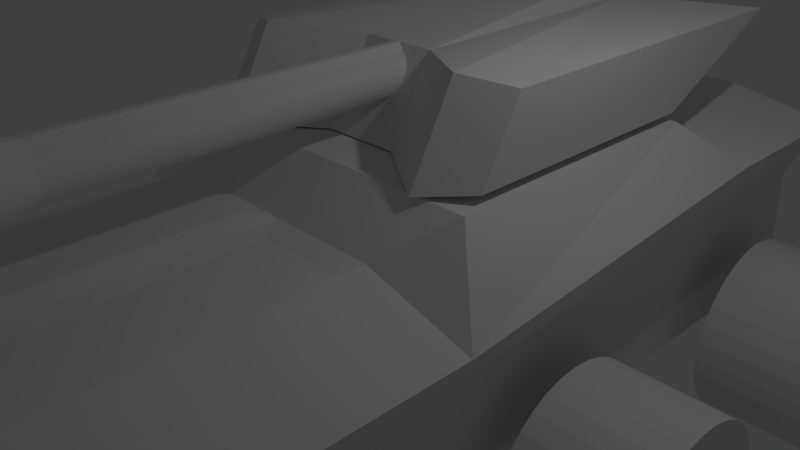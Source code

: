# Source: MacoTest3_turretAndCannon.blend  (saved by Blender 2.69.0; exported with 4.5.12 LTS)
import bpy
from mathutils import Matrix  # noqa: F401  (used for matrix-valued properties, if any)

bpy.ops.wm.read_factory_settings(use_empty=True)
scene = bpy.context.scene
scene.name = 'Scene'

# ---- collections
col_collection_1 = bpy.data.collections.new('Collection 1'); scene.collection.children.link(col_collection_1)
col_collection_2 = bpy.data.collections.new('Collection 2'); scene.collection.children.link(col_collection_2)
col_collection_3 = bpy.data.collections.new('Collection 3'); scene.collection.children.link(col_collection_3)
col_collection_4 = bpy.data.collections.new('Collection 4'); scene.collection.children.link(col_collection_4)

# ---- materials (node trees are filled in below, after node groups)
mat_material = bpy.data.materials.new('Material')
mat_material.alpha_threshold = 0.0
mat_material.use_transparent_shadow = False
mat_material.roughness = 0.5
mat_material.line_color = (0.0, 0.0, 0.0, 1.0)

# ---- material node trees

# ---- world
world_world = bpy.data.worlds.new('World'); scene.world = world_world
world_world.color = (0.05088, 0.05088, 0.05088)
world_world.use_sun_shadow = False
world_world.sun_shadow_jitter_overblur = 0.0
world_world.cycles.sampling_method = 'MANUAL'
world_world.cycles.sample_map_resolution = 256

# ---- cameras
cam_camera = bpy.data.cameras.new('Camera')
cam_camera.clip_end = 100.0
cam_camera.lens = 35.0
cam_camera.sensor_width = 32.0
cam_camera.sensor_height = 18.0
cam_camera.ortho_scale = 7.314
cam_camera.dof.focus_distance = 0.0
cam_camera.dof.aperture_fstop = 128.0

# ---- lights
light_lamp = bpy.data.lights.new('Lamp', 'POINT')
light_lamp.transmission_factor = 0.0
light_lamp.cutoff_distance = 30.0
light_lamp.energy = 100.0
light_lamp.shadow_buffer_clip_start = 1.001
light_lamp.shadow_soft_size = 0.1
light_lamp.shadow_maximum_resolution = 0.006
light_lamp.use_absolute_resolution = True
light_lamp.cycles.use_multiple_importance_sampling = False

# ---- meshes
me_cube_002 = bpy.data.meshes.new('Cube.002')
me_cube_002.from_pydata([(-3.576e-07, -0.02601, 3.576e-07), (0.06531, -0.02601, 3.056), (-0.3682, -0.02601, 3.576e-07), (-0.3682, -0.02601, 3.056), (0.0, -0.0003086, 5.96e-07), (0.06531, -0.000309, 3.056), (-0.3682, -0.0003085, 5.96e-07), (-0.3682, -0.000309, 3.056)], [], [(1, 3, 2, 0), (5, 4, 6, 7), (3, 1, 5, 7), (0, 2, 6, 4), (1, 0, 4, 5), (3, 7, 6, 2)])
me_cube_002.materials.append(mat_material)
me_cube_002.use_remesh_preserve_volume = False
me_cube_002.use_remesh_preserve_attributes = False
me_cube_002.use_mirror_vertex_groups = False
me_cube_002.update()
me_cube_001 = bpy.data.meshes.new('Cube.001')
me_cube_001.from_pydata([(-4.202e-06, -0.02571, 2.384e-07), (-0.06607, -0.02692, 3.056), (0.3732, -0.02571, 2.384e-07), (0.3732, -0.02692, 3.056), (0.0, -1.192e-07, 0.0), (-0.06607, -5.484e-06, 3.056), (0.3732, -5.245e-06, 4.768e-07), (0.3732, -5.722e-06, 3.056)], [], [(3, 1, 0, 2), (7, 6, 4, 5), (1, 3, 7, 5), (2, 0, 4, 6), (0, 1, 5, 4), (3, 2, 6, 7)])
me_cube_001.materials.append(mat_material)
me_cube_001.use_remesh_preserve_volume = False
me_cube_001.use_remesh_preserve_attributes = False
me_cube_001.use_mirror_vertex_groups = False
me_cube_001.update()
me_cube = bpy.data.meshes.new('Cube')
me_cube.from_pydata([(0.8638, 0.8655, -1.581), (0.784, -0.9284, -1.337), (-0.784, -0.9284, -1.337), (-0.8638, 0.8655, -1.581), (1.0, 0.8655, 1.0), (0.784, -1.0, 0.5118), (-0.784, -1.0, 0.5118), (-1.0, 0.8655, 1.0), (0.8638, 0.5338, -1.581), (0.8638, -0.2029, -1.581), (-0.8638, -0.2029, -1.581), (-0.8638, 0.5338, -1.581), (1.0, 0.5338, 1.0), (1.0, -0.2029, 0.5689), (-1.0, -0.2029, 0.5689), (-1.0, 0.5338, 1.0), (-2.454e-07, -0.2029, 1.0), (0.8638, -0.7955, -1.581), (1.0, -0.7955, 0.5689), (-0.8638, -0.7955, -1.581), (-1.0, -0.7955, 0.5689), (0.7579, 0.4419, 1.588), (0.7579, -0.1121, 1.588), (-0.7579, -0.1121, 1.588), (-0.7579, 0.4419, 1.588), (1.284e-08, 0.4419, 1.588), (-2.454e-07, -0.1121, 1.588), (2.384e-07, 0.8655, 1.285), (6.715e-08, -0.2029, -1.901), (1.284e-08, 0.5338, 1.285), (1.788e-07, 0.8655, -1.901), (1.268e-07, 0.5338, -1.901), (-4.618e-07, -0.7955, 1.0), (1.723e-08, -0.7955, -1.901), (-4.807e-07, -1.0, 0.5118), (-6.008e-08, -0.8598, -1.337), (0.4319, 0.8655, -1.901), (0.392, -0.8598, -1.337), (0.5, 0.8655, 1.285), (0.392, -1.0, 0.5118), (0.4319, 0.5338, -1.901), (0.4319, -0.2029, -1.901), (0.5, 0.5338, 1.285), (0.5, -0.2029, 1.0), (0.4319, -0.7955, -1.901), (0.5, -0.7955, 1.0), (0.3789, 0.4419, 1.588), (0.3789, -0.1121, 1.588), (-0.4369, 0.8655, -1.901), (-0.3966, -0.8598, -1.337), (-0.5058, 0.8655, 1.285), (-0.3966, -1.0, 0.5118), (-0.4369, 0.5338, -1.901), (-0.4369, -0.2029, -1.901), (-0.5058, 0.5338, 1.285), (-0.5058, -0.2029, 1.0), (-0.4369, -0.7955, -1.901), (-0.5058, -0.7955, 1.0), (-0.3833, 0.4419, 1.588), (-0.3833, -0.1121, 1.588), (-0.4928, -0.2466, 1.128), (-0.07426, -0.2466, 1.128), (-0.4928, -0.7518, 1.128), (-0.07426, -0.7518, 1.128), (0.4808, -0.2498, 0.9458), (0.07464, -0.2498, 0.9458), (0.4808, -0.7485, 0.9458), (0.07464, -0.7485, 0.9458), (0.8045, -0.8324, -1.372), (0.9218, -0.8383, 0.6962), (-0.8045, -0.8324, -1.372), (-0.9218, -0.8383, 0.6962), (0.4286, -0.8268, -1.372), (0.4911, -0.8383, 1.092), (-0.4336, -0.8268, -1.372), (-0.4968, -0.8383, 1.092), (-4.633e-07, -0.8383, 1.092), (1.086e-08, -0.8268, -1.372), (0.7618, -0.7977, -1.246), (0.882, -0.7977, 0.4689), (-0.7621, -0.7977, -1.246), (-0.8822, -0.7977, 0.4689), (-0.0001269, -0.7977, 0.8491), (-0.0001265, -0.7977, -1.246), (0.3809, -0.7977, -1.246), (0.4409, -0.7977, 0.8491), (-0.3855, -0.7977, -1.246), (-0.4463, -0.7977, 0.8491), (0.756, -0.8303, -1.243), (0.8663, -0.8355, 0.4647), (-0.7563, -0.8303, -1.243), (-0.8665, -0.8355, 0.4647), (0.378, -0.8253, -1.243), (0.4331, -0.8355, 0.8137), (-0.3826, -0.8253, -1.243), (-0.4383, -0.8355, 0.8137), (-0.0001269, -0.8355, 0.8137), (-0.0001265, -0.8253, -1.243), (0.3682, 0.8655, -1.836), (0.4335, 0.8655, 1.22), (-0.3732, 0.8655, -1.836), (-0.4393, 0.8655, 1.22), (1.788e-07, 0.8655, -1.836), (2.384e-07, 0.8655, 1.22), (0.3682, 0.3654, -1.836), (0.4335, 0.3654, 1.22), (-0.3732, 0.3654, -1.836), (-0.4393, 0.3654, 1.22), (1.788e-07, 0.3654, -1.836), (2.384e-07, 0.3654, 1.22), (0.8451, 0.8655, 0.09855), (0.6957, -0.975, -0.1339), (-0.6959, -0.975, -0.1339), (-0.8453, 0.8655, 0.09855), (0.8451, 0.5338, 0.09855), (0.8451, -0.2029, -0.182), (-0.8453, -0.2029, -0.182), (-0.8453, 0.5338, 0.09855), (0.8451, -0.7955, -0.182), (-0.8453, -0.7955, -0.182), (0.3478, -0.951, -0.1339), (0.4225, 0.8655, 0.1725), (-0.352, -0.951, -0.1339), (-0.4276, 0.8655, 0.1725), (-9.375e-05, -0.951, -0.1339), (0.7816, -0.8363, -0.0261), (-0.7818, -0.8363, -0.0261), (0.7453, -0.7977, -0.13), (-0.7458, -0.7977, -0.13), (0.7345, -0.8337, -0.1317), (-0.7349, -0.8337, -0.1317), (0.3644, 0.8655, 0.1529), (-0.3695, 0.8655, 0.1529), (-9.326e-05, 0.3654, 0.1529), (0.3644, 0.3654, 0.1529), (-0.3695, 0.3654, 0.1529)], [(34, 5)], [(74, 49, 2, 70), (75, 71, 6, 51), (125, 69, 5, 111), (122, 51, 6, 112), (117, 15, 7, 113), (123, 48, 3, 113), (48, 52, 11, 3), (52, 53, 10, 11), (50, 7, 15, 54), (110, 4, 12, 114), (114, 12, 13, 115), (119, 20, 14, 116), (116, 14, 15, 117), (43, 13, 22, 47), (53, 56, 19, 10), (55, 14, 20, 57), (32, 57, 87, 82), (58, 24, 23, 59), (46, 25, 26, 47), (55, 16, 26, 59), (54, 15, 24, 58), (15, 14, 23, 24), (13, 12, 21, 22), (68, 1, 37, 72), (69, 73, 39, 5), (111, 5, 39, 120), (110, 0, 36, 121), (12, 42, 46, 21), (0, 8, 40, 36), (8, 9, 41, 40), (4, 38, 42, 12), (16, 43, 47, 26), (9, 17, 44, 41), (13, 43, 45, 18), (21, 46, 47, 22), (25, 58, 59, 26), (14, 55, 59, 23), (72, 37, 35, 77), (73, 76, 34, 39), (120, 39, 34, 124), (102, 100, 106, 108), (42, 29, 25, 46), (36, 40, 31, 30), (40, 41, 28, 31), (38, 27, 29, 42), (41, 44, 33, 28), (64, 65, 67, 66), (77, 35, 49, 74), (76, 75, 51, 34), (124, 34, 51, 122), (101, 103, 109, 107), (30, 31, 52, 48), (31, 28, 53, 52), (27, 50, 54, 29), (28, 33, 56, 53), (61, 60, 62, 63), (29, 54, 58, 25), (60, 61, 16, 55), (62, 60, 55, 57), (61, 63, 32, 16), (63, 62, 57, 32), (65, 64, 43, 16), (64, 66, 45, 43), (67, 65, 16, 32), (66, 67, 32, 45), (126, 71, 91, 130), (44, 17, 78, 84), (73, 69, 89, 93), (112, 6, 71, 126), (19, 56, 86, 80), (18, 45, 85, 79), (76, 73, 93, 96), (57, 20, 81, 87), (75, 76, 96, 95), (74, 70, 90, 94), (130, 91, 81, 128), (86, 94, 90, 80), (87, 81, 91, 95), (127, 79, 89, 129), (78, 88, 92, 84), (79, 85, 93, 89), (84, 92, 97, 83), (85, 82, 96, 93), (83, 97, 94, 86), (82, 87, 95, 96), (71, 75, 95, 91), (45, 32, 82, 85), (77, 74, 94, 97), (119, 19, 80, 128), (72, 77, 97, 92), (118, 18, 79, 127), (56, 33, 83, 86), (68, 72, 92, 88), (33, 44, 84, 83), (125, 68, 88, 129), (131, 99, 38, 121), (132, 100, 48, 123), (102, 98, 36, 30), (99, 103, 27, 38), (100, 102, 30, 48), (103, 101, 50, 27), (134, 104, 108, 133), (133, 108, 106, 135), (103, 99, 105, 109), (98, 102, 108, 104), (132, 101, 107, 135), (131, 98, 104, 134), (68, 125, 111, 1), (49, 122, 112, 2), (11, 117, 113, 3), (50, 123, 113, 7), (0, 110, 114, 8), (8, 114, 115, 9), (19, 119, 116, 10), (10, 116, 117, 11), (9, 115, 118, 17), (1, 111, 120, 37), (4, 110, 121, 38), (37, 120, 124, 35), (35, 124, 122, 49), (70, 126, 130, 90), (2, 112, 126, 70), (90, 130, 128, 80), (78, 127, 129, 88), (20, 119, 128, 81), (17, 118, 127, 78), (69, 125, 129, 89), (98, 131, 121, 36), (101, 132, 123, 50), (105, 134, 133, 109), (109, 133, 135, 107), (100, 132, 135, 106), (99, 131, 134, 105), (13, 18, 118, 115)])
me_cube.materials.append(mat_material)
me_cube.use_remesh_preserve_volume = False
me_cube.use_remesh_preserve_attributes = False
me_cube.use_mirror_vertex_groups = False
me_cube.update()
me_cylinder_005 = bpy.data.meshes.new('Cylinder.005')
me_cylinder_005.from_pydata([(0.0, 1.0, -1.0), (0.0, 1.0, 1.0), (0.1951, 0.9808, -1.0), (0.1951, 0.9808, 1.0), (0.3827, 0.9239, -1.0), (0.3827, 0.9239, 1.0), (0.5556, 0.8315, -1.0), (0.5556, 0.8315, 1.0), (0.7071, 0.7071, -1.0), (0.7071, 0.7071, 1.0), (0.8315, 0.5556, -1.0), (0.8315, 0.5556, 1.0), (0.9239, 0.3827, -1.0), (0.9239, 0.3827, 1.0), (0.9808, 0.1951, -1.0), (0.9808, 0.1951, 1.0), (1.0, 7.55e-08, -1.0), (1.0, 7.55e-08, 1.0), (0.9808, -0.1951, -1.0), (0.9808, -0.1951, 1.0), (0.9239, -0.3827, -1.0), (0.9239, -0.3827, 1.0), (0.8315, -0.5556, -1.0), (0.8315, -0.5556, 1.0), (0.7071, -0.7071, -1.0), (0.7071, -0.7071, 1.0), (0.5556, -0.8315, -1.0), (0.5556, -0.8315, 1.0), (0.3827, -0.9239, -1.0), (0.3827, -0.9239, 1.0), (0.1951, -0.9808, -1.0), (0.1951, -0.9808, 1.0), (-3.258e-07, -1.0, -1.0), (-3.258e-07, -1.0, 1.0), (-0.1951, -0.9808, -1.0), (-0.1951, -0.9808, 1.0), (-0.3827, -0.9239, -1.0), (-0.3827, -0.9239, 1.0), (-0.5556, -0.8315, -1.0), (-0.5556, -0.8315, 1.0), (-0.7071, -0.7071, -1.0), (-0.7071, -0.7071, 1.0), (-0.8315, -0.5556, -1.0), (-0.8315, -0.5556, 1.0), (-0.9239, -0.3827, -1.0), (-0.9239, -0.3827, 1.0), (-0.9808, -0.1951, -1.0), (-0.9808, -0.1951, 1.0), (-1.0, 9.656e-07, -1.0), (-1.0, 9.656e-07, 1.0), (-0.9808, 0.1951, -1.0), (-0.9808, 0.1951, 1.0), (-0.9239, 0.3827, -1.0), (-0.9239, 0.3827, 1.0), (-0.8315, 0.5556, -1.0), (-0.8315, 0.5556, 1.0), (-0.7071, 0.7071, -1.0), (-0.7071, 0.7071, 1.0), (-0.5556, 0.8315, -1.0), (-0.5556, 0.8315, 1.0), (-0.3827, 0.9239, -1.0), (-0.3827, 0.9239, 1.0), (-0.1951, 0.9808, -1.0), (-0.1951, 0.9808, 1.0)], [], [(0, 1, 3, 2), (2, 3, 5, 4), (4, 5, 7, 6), (6, 7, 9, 8), (8, 9, 11, 10), (10, 11, 13, 12), (12, 13, 15, 14), (14, 15, 17, 16), (16, 17, 19, 18), (18, 19, 21, 20), (20, 21, 23, 22), (22, 23, 25, 24), (24, 25, 27, 26), (26, 27, 29, 28), (28, 29, 31, 30), (30, 31, 33, 32), (32, 33, 35, 34), (34, 35, 37, 36), (36, 37, 39, 38), (38, 39, 41, 40), (40, 41, 43, 42), (42, 43, 45, 44), (44, 45, 47, 46), (46, 47, 49, 48), (48, 49, 51, 50), (50, 51, 53, 52), (52, 53, 55, 54), (54, 55, 57, 56), (56, 57, 59, 58), (58, 59, 61, 60), (3, 1, 63, 61, 59, 57, 55, 53, 51, 49, 47, 45, 43, 41, 39, 37, 35, 33, 31, 29, 27, 25, 23, 21, 19, 17, 15, 13, 11, 9, 7, 5), (62, 63, 1, 0), (60, 61, 63, 62), (0, 2, 4, 6, 8, 10, 12, 14, 16, 18, 20, 22, 24, 26, 28, 30, 32, 34, 36, 38, 40, 42, 44, 46, 48, 50, 52, 54, 56, 58, 60, 62)])
me_cylinder_005.use_remesh_preserve_volume = False
me_cylinder_005.use_remesh_preserve_attributes = False
me_cylinder_005.use_mirror_vertex_groups = False
me_cylinder_005.update()
me_cylinder_004 = bpy.data.meshes.new('Cylinder.004')
me_cylinder_004.from_pydata([(0.0, 1.0, -1.0), (0.0, 1.0, 1.0), (0.1951, 0.9808, -1.0), (0.1951, 0.9808, 1.0), (0.3827, 0.9239, -1.0), (0.3827, 0.9239, 1.0), (0.5556, 0.8315, -1.0), (0.5556, 0.8315, 1.0), (0.7071, 0.7071, -1.0), (0.7071, 0.7071, 1.0), (0.8315, 0.5556, -1.0), (0.8315, 0.5556, 1.0), (0.9239, 0.3827, -1.0), (0.9239, 0.3827, 1.0), (0.9808, 0.1951, -1.0), (0.9808, 0.1951, 1.0), (1.0, 7.55e-08, -1.0), (1.0, 7.55e-08, 1.0), (0.9808, -0.1951, -1.0), (0.9808, -0.1951, 1.0), (0.9239, -0.3827, -1.0), (0.9239, -0.3827, 1.0), (0.8315, -0.5556, -1.0), (0.8315, -0.5556, 1.0), (0.7071, -0.7071, -1.0), (0.7071, -0.7071, 1.0), (0.5556, -0.8315, -1.0), (0.5556, -0.8315, 1.0), (0.3827, -0.9239, -1.0), (0.3827, -0.9239, 1.0), (0.1951, -0.9808, -1.0), (0.1951, -0.9808, 1.0), (-3.258e-07, -1.0, -1.0), (-3.258e-07, -1.0, 1.0), (-0.1951, -0.9808, -1.0), (-0.1951, -0.9808, 1.0), (-0.3827, -0.9239, -1.0), (-0.3827, -0.9239, 1.0), (-0.5556, -0.8315, -1.0), (-0.5556, -0.8315, 1.0), (-0.7071, -0.7071, -1.0), (-0.7071, -0.7071, 1.0), (-0.8315, -0.5556, -1.0), (-0.8315, -0.5556, 1.0), (-0.9239, -0.3827, -1.0), (-0.9239, -0.3827, 1.0), (-0.9808, -0.1951, -1.0), (-0.9808, -0.1951, 1.0), (-1.0, 9.656e-07, -1.0), (-1.0, 9.656e-07, 1.0), (-0.9808, 0.1951, -1.0), (-0.9808, 0.1951, 1.0), (-0.9239, 0.3827, -1.0), (-0.9239, 0.3827, 1.0), (-0.8315, 0.5556, -1.0), (-0.8315, 0.5556, 1.0), (-0.7071, 0.7071, -1.0), (-0.7071, 0.7071, 1.0), (-0.5556, 0.8315, -1.0), (-0.5556, 0.8315, 1.0), (-0.3827, 0.9239, -1.0), (-0.3827, 0.9239, 1.0), (-0.1951, 0.9808, -1.0), (-0.1951, 0.9808, 1.0)], [], [(0, 1, 3, 2), (2, 3, 5, 4), (4, 5, 7, 6), (6, 7, 9, 8), (8, 9, 11, 10), (10, 11, 13, 12), (12, 13, 15, 14), (14, 15, 17, 16), (16, 17, 19, 18), (18, 19, 21, 20), (20, 21, 23, 22), (22, 23, 25, 24), (24, 25, 27, 26), (26, 27, 29, 28), (28, 29, 31, 30), (30, 31, 33, 32), (32, 33, 35, 34), (34, 35, 37, 36), (36, 37, 39, 38), (38, 39, 41, 40), (40, 41, 43, 42), (42, 43, 45, 44), (44, 45, 47, 46), (46, 47, 49, 48), (48, 49, 51, 50), (50, 51, 53, 52), (52, 53, 55, 54), (54, 55, 57, 56), (56, 57, 59, 58), (58, 59, 61, 60), (3, 1, 63, 61, 59, 57, 55, 53, 51, 49, 47, 45, 43, 41, 39, 37, 35, 33, 31, 29, 27, 25, 23, 21, 19, 17, 15, 13, 11, 9, 7, 5), (62, 63, 1, 0), (60, 61, 63, 62), (0, 2, 4, 6, 8, 10, 12, 14, 16, 18, 20, 22, 24, 26, 28, 30, 32, 34, 36, 38, 40, 42, 44, 46, 48, 50, 52, 54, 56, 58, 60, 62)])
me_cylinder_004.use_remesh_preserve_volume = False
me_cylinder_004.use_remesh_preserve_attributes = False
me_cylinder_004.use_mirror_vertex_groups = False
me_cylinder_004.update()
me_cylinder_003 = bpy.data.meshes.new('Cylinder.003')
me_cylinder_003.from_pydata([(0.0, 1.0, -1.0), (0.0, 1.0, 1.0), (0.1951, 0.9808, -1.0), (0.1951, 0.9808, 1.0), (0.3827, 0.9239, -1.0), (0.3827, 0.9239, 1.0), (0.5556, 0.8315, -1.0), (0.5556, 0.8315, 1.0), (0.7071, 0.7071, -1.0), (0.7071, 0.7071, 1.0), (0.8315, 0.5556, -1.0), (0.8315, 0.5556, 1.0), (0.9239, 0.3827, -1.0), (0.9239, 0.3827, 1.0), (0.9808, 0.1951, -1.0), (0.9808, 0.1951, 1.0), (1.0, 7.55e-08, -1.0), (1.0, 7.55e-08, 1.0), (0.9808, -0.1951, -1.0), (0.9808, -0.1951, 1.0), (0.9239, -0.3827, -1.0), (0.9239, -0.3827, 1.0), (0.8315, -0.5556, -1.0), (0.8315, -0.5556, 1.0), (0.7071, -0.7071, -1.0), (0.7071, -0.7071, 1.0), (0.5556, -0.8315, -1.0), (0.5556, -0.8315, 1.0), (0.3827, -0.9239, -1.0), (0.3827, -0.9239, 1.0), (0.1951, -0.9808, -1.0), (0.1951, -0.9808, 1.0), (-3.258e-07, -1.0, -1.0), (-3.258e-07, -1.0, 1.0), (-0.1951, -0.9808, -1.0), (-0.1951, -0.9808, 1.0), (-0.3827, -0.9239, -1.0), (-0.3827, -0.9239, 1.0), (-0.5556, -0.8315, -1.0), (-0.5556, -0.8315, 1.0), (-0.7071, -0.7071, -1.0), (-0.7071, -0.7071, 1.0), (-0.8315, -0.5556, -1.0), (-0.8315, -0.5556, 1.0), (-0.9239, -0.3827, -1.0), (-0.9239, -0.3827, 1.0), (-0.9808, -0.1951, -1.0), (-0.9808, -0.1951, 1.0), (-1.0, 9.656e-07, -1.0), (-1.0, 9.656e-07, 1.0), (-0.9808, 0.1951, -1.0), (-0.9808, 0.1951, 1.0), (-0.9239, 0.3827, -1.0), (-0.9239, 0.3827, 1.0), (-0.8315, 0.5556, -1.0), (-0.8315, 0.5556, 1.0), (-0.7071, 0.7071, -1.0), (-0.7071, 0.7071, 1.0), (-0.5556, 0.8315, -1.0), (-0.5556, 0.8315, 1.0), (-0.3827, 0.9239, -1.0), (-0.3827, 0.9239, 1.0), (-0.1951, 0.9808, -1.0), (-0.1951, 0.9808, 1.0)], [], [(0, 1, 3, 2), (2, 3, 5, 4), (4, 5, 7, 6), (6, 7, 9, 8), (8, 9, 11, 10), (10, 11, 13, 12), (12, 13, 15, 14), (14, 15, 17, 16), (16, 17, 19, 18), (18, 19, 21, 20), (20, 21, 23, 22), (22, 23, 25, 24), (24, 25, 27, 26), (26, 27, 29, 28), (28, 29, 31, 30), (30, 31, 33, 32), (32, 33, 35, 34), (34, 35, 37, 36), (36, 37, 39, 38), (38, 39, 41, 40), (40, 41, 43, 42), (42, 43, 45, 44), (44, 45, 47, 46), (46, 47, 49, 48), (48, 49, 51, 50), (50, 51, 53, 52), (52, 53, 55, 54), (54, 55, 57, 56), (56, 57, 59, 58), (58, 59, 61, 60), (3, 1, 63, 61, 59, 57, 55, 53, 51, 49, 47, 45, 43, 41, 39, 37, 35, 33, 31, 29, 27, 25, 23, 21, 19, 17, 15, 13, 11, 9, 7, 5), (62, 63, 1, 0), (60, 61, 63, 62), (0, 2, 4, 6, 8, 10, 12, 14, 16, 18, 20, 22, 24, 26, 28, 30, 32, 34, 36, 38, 40, 42, 44, 46, 48, 50, 52, 54, 56, 58, 60, 62)])
me_cylinder_003.use_remesh_preserve_volume = False
me_cylinder_003.use_remesh_preserve_attributes = False
me_cylinder_003.use_mirror_vertex_groups = False
me_cylinder_003.update()
me_cylinder_002 = bpy.data.meshes.new('Cylinder.002')
me_cylinder_002.from_pydata([(0.0, 1.0, -1.0), (0.0, 1.0, 1.0), (0.1951, 0.9808, -1.0), (0.1951, 0.9808, 1.0), (0.3827, 0.9239, -1.0), (0.3827, 0.9239, 1.0), (0.5556, 0.8315, -1.0), (0.5556, 0.8315, 1.0), (0.7071, 0.7071, -1.0), (0.7071, 0.7071, 1.0), (0.8315, 0.5556, -1.0), (0.8315, 0.5556, 1.0), (0.9239, 0.3827, -1.0), (0.9239, 0.3827, 1.0), (0.9808, 0.1951, -1.0), (0.9808, 0.1951, 1.0), (1.0, 7.55e-08, -1.0), (1.0, 7.55e-08, 1.0), (0.9808, -0.1951, -1.0), (0.9808, -0.1951, 1.0), (0.9239, -0.3827, -1.0), (0.9239, -0.3827, 1.0), (0.8315, -0.5556, -1.0), (0.8315, -0.5556, 1.0), (0.7071, -0.7071, -1.0), (0.7071, -0.7071, 1.0), (0.5556, -0.8315, -1.0), (0.5556, -0.8315, 1.0), (0.3827, -0.9239, -1.0), (0.3827, -0.9239, 1.0), (0.1951, -0.9808, -1.0), (0.1951, -0.9808, 1.0), (-3.258e-07, -1.0, -1.0), (-3.258e-07, -1.0, 1.0), (-0.1951, -0.9808, -1.0), (-0.1951, -0.9808, 1.0), (-0.3827, -0.9239, -1.0), (-0.3827, -0.9239, 1.0), (-0.5556, -0.8315, -1.0), (-0.5556, -0.8315, 1.0), (-0.7071, -0.7071, -1.0), (-0.7071, -0.7071, 1.0), (-0.8315, -0.5556, -1.0), (-0.8315, -0.5556, 1.0), (-0.9239, -0.3827, -1.0), (-0.9239, -0.3827, 1.0), (-0.9808, -0.1951, -1.0), (-0.9808, -0.1951, 1.0), (-1.0, 9.656e-07, -1.0), (-1.0, 9.656e-07, 1.0), (-0.9808, 0.1951, -1.0), (-0.9808, 0.1951, 1.0), (-0.9239, 0.3827, -1.0), (-0.9239, 0.3827, 1.0), (-0.8315, 0.5556, -1.0), (-0.8315, 0.5556, 1.0), (-0.7071, 0.7071, -1.0), (-0.7071, 0.7071, 1.0), (-0.5556, 0.8315, -1.0), (-0.5556, 0.8315, 1.0), (-0.3827, 0.9239, -1.0), (-0.3827, 0.9239, 1.0), (-0.1951, 0.9808, -1.0), (-0.1951, 0.9808, 1.0)], [], [(0, 1, 3, 2), (2, 3, 5, 4), (4, 5, 7, 6), (6, 7, 9, 8), (8, 9, 11, 10), (10, 11, 13, 12), (12, 13, 15, 14), (14, 15, 17, 16), (16, 17, 19, 18), (18, 19, 21, 20), (20, 21, 23, 22), (22, 23, 25, 24), (24, 25, 27, 26), (26, 27, 29, 28), (28, 29, 31, 30), (30, 31, 33, 32), (32, 33, 35, 34), (34, 35, 37, 36), (36, 37, 39, 38), (38, 39, 41, 40), (40, 41, 43, 42), (42, 43, 45, 44), (44, 45, 47, 46), (46, 47, 49, 48), (48, 49, 51, 50), (50, 51, 53, 52), (52, 53, 55, 54), (54, 55, 57, 56), (56, 57, 59, 58), (58, 59, 61, 60), (3, 1, 63, 61, 59, 57, 55, 53, 51, 49, 47, 45, 43, 41, 39, 37, 35, 33, 31, 29, 27, 25, 23, 21, 19, 17, 15, 13, 11, 9, 7, 5), (62, 63, 1, 0), (60, 61, 63, 62), (0, 2, 4, 6, 8, 10, 12, 14, 16, 18, 20, 22, 24, 26, 28, 30, 32, 34, 36, 38, 40, 42, 44, 46, 48, 50, 52, 54, 56, 58, 60, 62)])
me_cylinder_002.use_remesh_preserve_volume = False
me_cylinder_002.use_remesh_preserve_attributes = False
me_cylinder_002.use_mirror_vertex_groups = False
me_cylinder_002.update()
me_cylinder_001 = bpy.data.meshes.new('Cylinder.001')
me_cylinder_001.from_pydata([(0.0, 1.0, -1.0), (0.0, 1.0, 1.0), (0.1951, 0.9808, -1.0), (0.1951, 0.9808, 1.0), (0.3827, 0.9239, -1.0), (0.3827, 0.9239, 1.0), (0.5556, 0.8315, -1.0), (0.5556, 0.8315, 1.0), (0.7071, 0.7071, -1.0), (0.7071, 0.7071, 1.0), (0.8315, 0.5556, -1.0), (0.8315, 0.5556, 1.0), (0.9239, 0.3827, -1.0), (0.9239, 0.3827, 1.0), (0.9808, 0.1951, -1.0), (0.9808, 0.1951, 1.0), (1.0, 7.55e-08, -1.0), (1.0, 7.55e-08, 1.0), (0.9808, -0.1951, -1.0), (0.9808, -0.1951, 1.0), (0.9239, -0.3827, -1.0), (0.9239, -0.3827, 1.0), (0.8315, -0.5556, -1.0), (0.8315, -0.5556, 1.0), (0.7071, -0.7071, -1.0), (0.7071, -0.7071, 1.0), (0.5556, -0.8315, -1.0), (0.5556, -0.8315, 1.0), (0.3827, -0.9239, -1.0), (0.3827, -0.9239, 1.0), (0.1951, -0.9808, -1.0), (0.1951, -0.9808, 1.0), (-3.258e-07, -1.0, -1.0), (-3.258e-07, -1.0, 1.0), (-0.1951, -0.9808, -1.0), (-0.1951, -0.9808, 1.0), (-0.3827, -0.9239, -1.0), (-0.3827, -0.9239, 1.0), (-0.5556, -0.8315, -1.0), (-0.5556, -0.8315, 1.0), (-0.7071, -0.7071, -1.0), (-0.7071, -0.7071, 1.0), (-0.8315, -0.5556, -1.0), (-0.8315, -0.5556, 1.0), (-0.9239, -0.3827, -1.0), (-0.9239, -0.3827, 1.0), (-0.9808, -0.1951, -1.0), (-0.9808, -0.1951, 1.0), (-1.0, 9.656e-07, -1.0), (-1.0, 9.656e-07, 1.0), (-0.9808, 0.1951, -1.0), (-0.9808, 0.1951, 1.0), (-0.9239, 0.3827, -1.0), (-0.9239, 0.3827, 1.0), (-0.8315, 0.5556, -1.0), (-0.8315, 0.5556, 1.0), (-0.7071, 0.7071, -1.0), (-0.7071, 0.7071, 1.0), (-0.5556, 0.8315, -1.0), (-0.5556, 0.8315, 1.0), (-0.3827, 0.9239, -1.0), (-0.3827, 0.9239, 1.0), (-0.1951, 0.9808, -1.0), (-0.1951, 0.9808, 1.0)], [], [(0, 1, 3, 2), (2, 3, 5, 4), (4, 5, 7, 6), (6, 7, 9, 8), (8, 9, 11, 10), (10, 11, 13, 12), (12, 13, 15, 14), (14, 15, 17, 16), (16, 17, 19, 18), (18, 19, 21, 20), (20, 21, 23, 22), (22, 23, 25, 24), (24, 25, 27, 26), (26, 27, 29, 28), (28, 29, 31, 30), (30, 31, 33, 32), (32, 33, 35, 34), (34, 35, 37, 36), (36, 37, 39, 38), (38, 39, 41, 40), (40, 41, 43, 42), (42, 43, 45, 44), (44, 45, 47, 46), (46, 47, 49, 48), (48, 49, 51, 50), (50, 51, 53, 52), (52, 53, 55, 54), (54, 55, 57, 56), (56, 57, 59, 58), (58, 59, 61, 60), (3, 1, 63, 61, 59, 57, 55, 53, 51, 49, 47, 45, 43, 41, 39, 37, 35, 33, 31, 29, 27, 25, 23, 21, 19, 17, 15, 13, 11, 9, 7, 5), (62, 63, 1, 0), (60, 61, 63, 62), (0, 2, 4, 6, 8, 10, 12, 14, 16, 18, 20, 22, 24, 26, 28, 30, 32, 34, 36, 38, 40, 42, 44, 46, 48, 50, 52, 54, 56, 58, 60, 62)])
me_cylinder_001.use_remesh_preserve_volume = False
me_cylinder_001.use_remesh_preserve_attributes = False
me_cylinder_001.use_mirror_vertex_groups = False
me_cylinder_001.update()
me_cylinder = bpy.data.meshes.new('Cylinder')
me_cylinder.from_pydata([(0.0, 1.0, -1.0), (0.0, 1.0, 1.0), (0.1951, 0.9808, -1.0), (0.1951, 0.9808, 1.0), (0.3827, 0.9239, -1.0), (0.3827, 0.9239, 1.0), (0.5556, 0.8315, -1.0), (0.5556, 0.8315, 1.0), (0.7071, 0.7071, -1.0), (0.7071, 0.7071, 1.0), (0.8315, 0.5556, -1.0), (0.8315, 0.5556, 1.0), (0.9239, 0.3827, -1.0), (0.9239, 0.3827, 1.0), (0.9808, 0.1951, -1.0), (0.9808, 0.1951, 1.0), (1.0, 7.55e-08, -1.0), (1.0, 7.55e-08, 1.0), (0.9808, -0.1951, -1.0), (0.9808, -0.1951, 1.0), (0.9239, -0.3827, -1.0), (0.9239, -0.3827, 1.0), (0.8315, -0.5556, -1.0), (0.8315, -0.5556, 1.0), (0.7071, -0.7071, -1.0), (0.7071, -0.7071, 1.0), (0.5556, -0.8315, -1.0), (0.5556, -0.8315, 1.0), (0.3827, -0.9239, -1.0), (0.3827, -0.9239, 1.0), (0.1951, -0.9808, -1.0), (0.1951, -0.9808, 1.0), (-3.258e-07, -1.0, -1.0), (-3.258e-07, -1.0, 1.0), (-0.1951, -0.9808, -1.0), (-0.1951, -0.9808, 1.0), (-0.3827, -0.9239, -1.0), (-0.3827, -0.9239, 1.0), (-0.5556, -0.8315, -1.0), (-0.5556, -0.8315, 1.0), (-0.7071, -0.7071, -1.0), (-0.7071, -0.7071, 1.0), (-0.8315, -0.5556, -1.0), (-0.8315, -0.5556, 1.0), (-0.9239, -0.3827, -1.0), (-0.9239, -0.3827, 1.0), (-0.9808, -0.1951, -1.0), (-0.9808, -0.1951, 1.0), (-1.0, 9.656e-07, -1.0), (-1.0, 9.656e-07, 1.0), (-0.9808, 0.1951, -1.0), (-0.9808, 0.1951, 1.0), (-0.9239, 0.3827, -1.0), (-0.9239, 0.3827, 1.0), (-0.8315, 0.5556, -1.0), (-0.8315, 0.5556, 1.0), (-0.7071, 0.7071, -1.0), (-0.7071, 0.7071, 1.0), (-0.5556, 0.8315, -1.0), (-0.5556, 0.8315, 1.0), (-0.3827, 0.9239, -1.0), (-0.3827, 0.9239, 1.0), (-0.1951, 0.9808, -1.0), (-0.1951, 0.9808, 1.0)], [], [(0, 1, 3, 2), (2, 3, 5, 4), (4, 5, 7, 6), (6, 7, 9, 8), (8, 9, 11, 10), (10, 11, 13, 12), (12, 13, 15, 14), (14, 15, 17, 16), (16, 17, 19, 18), (18, 19, 21, 20), (20, 21, 23, 22), (22, 23, 25, 24), (24, 25, 27, 26), (26, 27, 29, 28), (28, 29, 31, 30), (30, 31, 33, 32), (32, 33, 35, 34), (34, 35, 37, 36), (36, 37, 39, 38), (38, 39, 41, 40), (40, 41, 43, 42), (42, 43, 45, 44), (44, 45, 47, 46), (46, 47, 49, 48), (48, 49, 51, 50), (50, 51, 53, 52), (52, 53, 55, 54), (54, 55, 57, 56), (56, 57, 59, 58), (58, 59, 61, 60), (3, 1, 63, 61, 59, 57, 55, 53, 51, 49, 47, 45, 43, 41, 39, 37, 35, 33, 31, 29, 27, 25, 23, 21, 19, 17, 15, 13, 11, 9, 7, 5), (62, 63, 1, 0), (60, 61, 63, 62), (0, 2, 4, 6, 8, 10, 12, 14, 16, 18, 20, 22, 24, 26, 28, 30, 32, 34, 36, 38, 40, 42, 44, 46, 48, 50, 52, 54, 56, 58, 60, 62)])
me_cylinder.use_remesh_preserve_volume = False
me_cylinder.use_remesh_preserve_attributes = False
me_cylinder.use_mirror_vertex_groups = False
me_cylinder.update()
me_cube_003 = bpy.data.meshes.new('Cube.003')
me_cube_003.from_pydata([(-1.0, -1.0, -1.0), (-1.0, 0.2993, -1.0), (1.0, 0.2993, -1.0), (1.0, -1.0, -1.0), (-1.0, -0.7988, 0.698), (-1.0, 1.019, 0.698), (1.0, 1.019, 0.698), (1.0, -0.7988, 0.698), (-0.3175, 0.6681, 0.8644), (0.3175, 0.6681, 0.8644), (0.3175, 0.3691, -1.166), (-0.3175, 0.3691, -1.166), (0.7136, -0.9118, 0.8644), (-0.7136, -0.9118, 0.8644), (-0.7136, -1.146, -1.166), (0.7136, -1.146, -1.166), (0.1058, 0.904, 1.283), (-0.1058, 0.904, 1.283), (-0.1058, 0.6049, -1.166), (0.1058, 0.6049, -1.166), (-0.2379, -0.6427, 0.669), (0.2379, -0.6427, 0.669), (0.2379, -0.8774, -1.166), (-0.2379, -0.8774, -1.166)], [], [(4, 5, 1, 0), (9, 6, 2, 10), (6, 7, 3, 2), (13, 4, 0, 14), (15, 10, 2, 3), (13, 8, 5, 4), (5, 8, 11, 1), (16, 9, 10, 19), (7, 12, 15, 3), (20, 13, 14, 23), (0, 1, 11, 14), (22, 19, 10, 15), (7, 6, 9, 12), (20, 17, 8, 13), (8, 17, 18, 11), (17, 16, 19, 18), (12, 21, 22, 15), (21, 20, 23, 22), (14, 11, 18, 23), (23, 18, 19, 22), (12, 9, 16, 21), (21, 16, 17, 20)])
me_cube_003.use_remesh_preserve_volume = False
me_cube_003.use_remesh_preserve_attributes = False
me_cube_003.use_mirror_vertex_groups = False
me_cube_003.update()
me_cylinder_006 = bpy.data.meshes.new('Cylinder.006')
me_cylinder_006.from_pydata([(0.0, 1.21, -1.0), (-1.421e-14, 0.8225, 0.9151), (0.1951, 1.191, -1.0), (0.1951, 0.8067, 0.9141), (0.3827, 0.8927, -1.0), (0.3827, 0.7599, 0.911), (0.5556, 0.8003, -1.0), (0.5556, 0.6839, 0.906), (0.7071, 0.7071, -1.0), (0.7071, 0.5816, 0.8993), (0.8315, 0.5556, -1.0), (0.8315, 0.457, 0.8912), (0.9239, 0.3827, -1.0), (0.9239, 0.3148, 0.8819), (0.9808, 0.1951, -1.0), (0.9808, 0.1605, 0.8718), (1.0, 7.55e-08, -1.0), (1.0, 2.216e-07, 0.8613), (0.9808, -0.1951, -1.0), (0.9808, -0.1605, 0.8508), (0.9239, -0.3827, -1.0), (0.9239, -0.3148, 0.8407), (0.8315, -0.5556, -1.0), (0.8315, -0.457, 0.8314), (0.7071, -0.7071, -1.0), (0.7071, -0.5816, 0.8233), (0.5556, -0.8315, -1.0), (0.5556, -0.6839, 0.8166), (0.3827, -0.9239, -1.0), (0.3827, -0.7599, 0.8116), (0.1951, -0.9808, -1.0), (0.1951, -0.8067, 0.8086), (-3.258e-07, -1.0, -1.0), (-3.258e-07, -0.8225, 0.8075), (-0.1951, -0.9808, -1.0), (-0.1951, -0.8067, 0.8086), (-0.3827, -0.9239, -1.0), (-0.3827, -0.7599, 0.8116), (-0.5556, -0.8315, -1.0), (-0.5556, -0.6839, 0.8166), (-0.7071, -0.7071, -1.0), (-0.7071, -0.5816, 0.8233), (-0.8315, -0.5556, -1.0), (-0.8315, -0.457, 0.8314), (-0.9239, -0.3827, -1.0), (-0.9239, -0.3148, 0.8407), (-0.9808, -0.1951, -1.0), (-0.9808, -0.1605, 0.8508), (-1.0, 9.656e-07, -1.0), (-1.0, 9.537e-07, 0.8613), (-0.9808, 0.1951, -1.0), (-0.9808, 0.1605, 0.8718), (-0.9239, 0.3827, -1.0), (-0.9239, 0.3148, 0.8819), (-0.8315, 0.5556, -1.0), (-0.8315, 0.457, 0.8912), (-0.7071, 0.7071, -1.0), (-0.7071, 0.5816, 0.8993), (-0.5556, 0.8003, -1.0), (-0.5556, 0.6839, 0.906), (-0.3827, 0.8927, -1.0), (-0.3827, 0.7599, 0.911), (-0.1951, 1.191, -1.0), (-0.1951, 0.8067, 0.9141), (-5.542e-08, 1.467, 0.6614), (0.2861, 1.439, 0.6614), (0.5613, 1.355, 0.6614), (0.8149, 1.22, 0.6614), (1.037, 1.037, 0.6614), (1.22, 0.8149, 0.6614), (1.355, 0.5613, 0.6614), (1.439, 0.2861, 0.6614), (1.467, -2.227e-08, 0.6614), (1.439, -0.2861, 0.6614), (1.355, -0.5613, 0.6614), (1.22, -0.8149, 0.6614), (1.037, -1.037, 0.6614), (0.8149, -1.22, 0.6614), (0.5613, -1.355, 0.6614), (0.2861, -1.439, 0.6614), (-5.333e-07, -1.467, 0.6614), (-0.2861, -1.439, 0.6614), (-0.5613, -1.355, 0.6614), (-0.8149, -1.22, 0.6614), (-1.037, -1.037, 0.6614), (-1.22, -0.8149, 0.6614), (-1.355, -0.5613, 0.6614), (-1.439, -0.2861, 0.6614), (-1.467, 1.283e-06, 0.6614), (-1.439, 0.2861, 0.6614), (-1.355, 0.5613, 0.6614), (-1.22, 0.8149, 0.6614), (-1.037, 1.037, 0.6614), (-0.8149, 1.22, 0.6614), (-0.5613, 1.355, 0.6614), (-0.2861, 1.439, 0.6614), (0.1951, 1.191, 0.4383), (0.3827, 0.8927, 0.4383), (0.5556, 0.8003, 0.4383), (0.7071, 0.7071, 0.4383), (0.8315, 0.5556, 0.4383), (0.9239, 0.3827, 0.4383), (0.9808, 0.1951, 0.4383), (1.0, 7.55e-08, 0.4383), (0.9808, -0.1951, 0.4383), (0.9239, -0.3827, 0.4383), (0.8315, -0.5556, 0.4383), (0.7071, -0.7071, 0.4383), (0.5556, -0.8315, 0.4383), (0.3827, -0.9239, 0.4383), (0.1951, -0.9808, 0.4383), (-3.258e-07, -1.0, 0.4383), (-0.1951, -0.9808, 0.4383), (-0.3827, -0.9239, 0.4383), (-0.5556, -0.8315, 0.4383), (-0.7071, -0.7071, 0.4383), (-0.8315, -0.5556, 0.4383), (-0.9239, -0.3827, 0.4383), (-0.9808, -0.1951, 0.4383), (-1.0, 9.656e-07, 0.4383), (-0.9808, 0.1951, 0.4383), (-0.9239, 0.3827, 0.4383), (-0.8315, 0.5556, 0.4383), (-0.7071, 0.7071, 0.4383), (-0.5556, 0.8003, 0.4383), (-0.3827, 0.8927, 0.4383), (-0.1951, 1.191, 0.4383), (0.0, 1.21, 0.4383), (3.928e-08, 0.987, 0.9188), (0.1951, 0.9712, 0.9178), (-0.1951, 0.9712, 0.9178), (-1.613e-08, 1.631, 0.6651), (0.2861, 1.603, 0.6651), (-0.2861, 1.603, 0.6651), (-0.9484, 0.5735, 0.8946), (-0.8241, 0.6982, 0.9028), (-0.6725, 0.8005, 0.9095), (-1.336, 0.9314, 0.6648), (-1.154, 1.154, 0.6648), (-0.9318, 1.336, 0.6648), (0.6725, 0.8005, 0.9095), (0.8241, 0.6982, 0.9028), (0.9484, 0.5735, 0.8946), (0.9318, 1.336, 0.6648), (1.154, 1.154, 0.6648), (1.336, 0.9314, 0.6648), (1.146, 0.1519, 0.8753), (1.165, -0.008574, 0.8648), (1.146, -0.169, 0.8543), (1.603, 0.2776, 0.6648), (1.632, -0.008574, 0.6648), (1.603, -0.2947, 0.6648), (-1.146, -0.169, 0.8543), (-1.165, -0.008573, 0.8648), (-1.146, 0.1519, 0.8753), (-1.603, -0.2947, 0.6648), (-1.632, -0.008572, 0.6648), (-1.603, 0.2776, 0.6648), (-0.659, -0.807, 0.8216), (-0.8105, -0.7047, 0.8282), (-0.9349, -0.58, 0.8364), (-0.9183, -1.343, 0.6663), (-1.141, -1.16, 0.6663), (-1.323, -0.9379, 0.6663), (0.9349, -0.58, 0.8364), (0.8105, -0.7047, 0.8282), (0.659, -0.807, 0.8216), (1.323, -0.9379, 0.6663), (1.141, -1.16, 0.6663), (0.9183, -1.343, 0.6663), (0.1951, -0.963, 0.8147), (-3.918e-07, -0.9788, 0.8136), (-0.1951, -0.963, 0.8147), (0.2861, -1.595, 0.6675), (-5.993e-07, -1.623, 0.6675), (-0.2861, -1.595, 0.6675), (3.928e-08, 0.987, 1.044), (0.1951, 0.9712, 1.043), (-0.1951, 0.9712, 1.043), (-1.613e-08, 1.631, 0.7899), (0.2861, 1.603, 0.7899), (-0.2861, 1.603, 0.7899), (-0.9484, 0.5735, 1.019), (-0.8241, 0.6982, 1.028), (-0.6725, 0.8005, 1.034), (-1.336, 0.9314, 0.7896), (-1.154, 1.154, 0.7896), (-0.9318, 1.336, 0.7896), (0.6725, 0.8005, 1.034), (0.8241, 0.6982, 1.028), (0.9484, 0.5735, 1.019), (0.9318, 1.336, 0.7896), (1.154, 1.154, 0.7896), (1.336, 0.9314, 0.7896), (1.146, 0.1519, 1.0), (1.165, -0.008574, 0.9896), (1.146, -0.169, 0.9791), (1.603, 0.2776, 0.7896), (1.632, -0.008574, 0.7896), (1.603, -0.2947, 0.7896), (-1.146, -0.169, 0.9791), (-1.165, -0.008573, 0.9896), (-1.146, 0.1519, 1.0), (-1.603, -0.2947, 0.7896), (-1.632, -0.008572, 0.7896), (-1.603, 0.2776, 0.7896), (-0.659, -0.807, 0.9464), (-0.8105, -0.7047, 0.9531), (-0.9349, -0.58, 0.9612), (-0.9183, -1.343, 0.7912), (-1.141, -1.16, 0.7912), (-1.323, -0.9379, 0.7912), (0.9349, -0.58, 0.9612), (0.8105, -0.7047, 0.9531), (0.659, -0.807, 0.9464), (1.323, -0.9379, 0.7912), (1.141, -1.16, 0.7912), (0.9183, -1.343, 0.7912), (0.1951, -0.963, 0.9395), (-3.918e-07, -0.9788, 0.9385), (-0.1951, -0.963, 0.9395), (0.2861, -1.595, 0.7923), (-5.993e-07, -1.623, 0.7923), (-0.2861, -1.595, 0.7923)], [], [(65, 64, 131, 132), (65, 3, 5, 66), (66, 5, 7, 67), (68, 67, 143, 144), (69, 68, 144, 145), (69, 11, 13, 70), (70, 13, 15, 71), (72, 71, 149, 150), (73, 72, 150, 151), (73, 19, 21, 74), (74, 21, 23, 75), (76, 75, 167, 168), (77, 76, 168, 169), (77, 27, 29, 78), (78, 29, 31, 79), (80, 79, 173, 174), (81, 80, 174, 175), (81, 35, 37, 82), (82, 37, 39, 83), (84, 83, 161, 162), (85, 84, 162, 163), (85, 43, 45, 86), (86, 45, 47, 87), (88, 87, 155, 156), (89, 88, 156, 157), (89, 51, 53, 90), (90, 53, 55, 91), (92, 91, 137, 138), (93, 92, 138, 139), (93, 59, 61, 94), (3, 1, 63, 61, 59, 57, 55, 53, 51, 49, 47, 45, 43, 41, 39, 37, 35, 33, 31, 29, 27, 25, 23, 21, 19, 17, 15, 13, 11, 9, 7, 5), (64, 95, 133, 131), (94, 61, 63, 95), (0, 2, 4, 6, 8, 10, 12, 14, 16, 18, 20, 22, 24, 26, 28, 30, 32, 34, 36, 38, 40, 42, 44, 46, 48, 50, 52, 54, 56, 58, 60, 62), (127, 64, 65, 96), (96, 65, 66, 97), (97, 66, 67, 98), (98, 67, 68, 99), (99, 68, 69, 100), (100, 69, 70, 101), (101, 70, 71, 102), (102, 71, 72, 103), (103, 72, 73, 104), (104, 73, 74, 105), (105, 74, 75, 106), (106, 75, 76, 107), (107, 76, 77, 108), (108, 77, 78, 109), (109, 78, 79, 110), (110, 79, 80, 111), (111, 80, 81, 112), (112, 81, 82, 113), (113, 82, 83, 114), (114, 83, 84, 115), (115, 84, 85, 116), (116, 85, 86, 117), (117, 86, 87, 118), (118, 87, 88, 119), (119, 88, 89, 120), (120, 89, 90, 121), (121, 90, 91, 122), (122, 91, 92, 123), (123, 92, 93, 124), (124, 93, 94, 125), (126, 95, 64, 127), (125, 94, 95, 126), (0, 127, 96, 2), (2, 96, 97, 4), (4, 97, 98, 6), (6, 98, 99, 8), (8, 99, 100, 10), (10, 100, 101, 12), (12, 101, 102, 14), (14, 102, 103, 16), (16, 103, 104, 18), (18, 104, 105, 20), (20, 105, 106, 22), (22, 106, 107, 24), (24, 107, 108, 26), (26, 108, 109, 28), (28, 109, 110, 30), (30, 110, 111, 32), (32, 111, 112, 34), (34, 112, 113, 36), (36, 113, 114, 38), (38, 114, 115, 40), (40, 115, 116, 42), (42, 116, 117, 44), (44, 117, 118, 46), (46, 118, 119, 48), (48, 119, 120, 50), (50, 120, 121, 52), (52, 121, 122, 54), (54, 122, 123, 56), (56, 123, 124, 58), (58, 124, 125, 60), (62, 126, 127, 0), (60, 125, 126, 62), (172, 175, 223, 220), (160, 163, 211, 208), (95, 63, 130, 133), (3, 65, 132, 129), (63, 1, 128, 130), (1, 3, 129, 128), (145, 144, 192, 193), (135, 136, 184, 183), (59, 93, 139, 136), (91, 55, 134, 137), (57, 59, 136, 135), (55, 57, 135, 134), (148, 151, 199, 196), (131, 133, 181, 179), (11, 69, 145, 142), (67, 7, 140, 143), (9, 11, 142, 141), (7, 9, 141, 140), (167, 164, 212, 215), (136, 139, 187, 184), (19, 73, 151, 148), (71, 15, 146, 149), (17, 19, 148, 147), (15, 17, 147, 146), (155, 152, 200, 203), (170, 171, 219, 218), (51, 89, 157, 154), (87, 47, 152, 155), (49, 51, 154, 153), (47, 49, 153, 152), (158, 159, 207, 206), (143, 140, 188, 191), (43, 85, 163, 160), (83, 39, 158, 161), (41, 43, 160, 159), (39, 41, 159, 158), (168, 167, 215, 216), (156, 155, 203, 204), (27, 77, 169, 166), (75, 23, 164, 167), (25, 27, 166, 165), (23, 25, 165, 164), (146, 147, 195, 194), (130, 128, 176, 178), (35, 81, 175, 172), (79, 31, 170, 173), (33, 35, 172, 171), (31, 33, 171, 170), (179, 176, 177, 180), (181, 178, 176, 179), (185, 182, 183, 186), (186, 183, 184, 187), (191, 188, 189, 192), (192, 189, 190, 193), (197, 194, 195, 198), (198, 195, 196, 199), (203, 200, 201, 204), (204, 201, 202, 205), (209, 206, 207, 210), (210, 207, 208, 211), (215, 212, 213, 216), (216, 213, 214, 217), (221, 218, 219, 222), (222, 219, 220, 223), (147, 148, 196, 195), (157, 156, 204, 205), (129, 132, 180, 177), (169, 168, 216, 217), (159, 160, 208, 207), (171, 172, 220, 219), (128, 129, 177, 176), (138, 137, 185, 186), (140, 141, 189, 188), (150, 149, 197, 198), (162, 161, 209, 210), (152, 153, 201, 200), (137, 134, 182, 185), (174, 173, 221, 222), (164, 165, 213, 212), (133, 130, 178, 181), (149, 146, 194, 197), (142, 145, 193, 190), (161, 158, 206, 209), (173, 170, 218, 221), (154, 157, 205, 202), (139, 138, 186, 187), (166, 169, 217, 214), (141, 142, 190, 189), (151, 150, 198, 199), (163, 162, 210, 211), (153, 154, 202, 201), (175, 174, 222, 223), (165, 166, 214, 213), (132, 131, 179, 180), (134, 135, 183, 182), (144, 143, 191, 192)])
me_cylinder_006.use_remesh_preserve_volume = False
me_cylinder_006.use_remesh_preserve_attributes = False
me_cylinder_006.use_mirror_vertex_groups = False
me_cylinder_006.update()

# ---- objects
ob_cargodoorleft = bpy.data.objects.new('CargoDoorLeft', me_cube_002)
ob_cargodoorright = bpy.data.objects.new('CargoDoorRight', me_cube_001)
ob_cube = bpy.data.objects.new('Cube', me_cube)
ob_lamp = bpy.data.objects.new('Lamp', light_lamp)
ob_camera = bpy.data.objects.new('Camera', cam_camera)
ob_cylinder_005 = bpy.data.objects.new('Cylinder.005', me_cylinder_005)
ob_cylinder_004 = bpy.data.objects.new('Cylinder.004', me_cylinder_004)
ob_cylinder_003 = bpy.data.objects.new('Cylinder.003', me_cylinder_003)
ob_cylinder_002 = bpy.data.objects.new('Cylinder.002', me_cylinder_002)
ob_cylinder_001 = bpy.data.objects.new('Cylinder.001', me_cylinder_001)
ob_cylinder = bpy.data.objects.new('Cylinder', me_cylinder)
ob_cube_001 = bpy.data.objects.new('Cube.001', me_cube_003)
ob_cylinder_006 = bpy.data.objects.new('Cylinder.006', me_cylinder_006)

# ---- transforms, parenting, visibility, modifiers, constraints
ob_cargodoorleft.location = (1.105, 6.06, -1.836)
ob_cargodoorleft.scale = (3.0, 7.0, 1.0)
ob_cargodoorleft.lock_rotations_4d = False
ob_cargodoorleft.empty_display_type = 'ARROWS'
ob_cargodoorleft.lineart.crease_threshold = 0.0
ob_cargodoorright.location = (-1.12, 6.06, -1.836)
ob_cargodoorright.scale = (3.0, 7.0, 1.0)
ob_cargodoorright.lock_rotations_4d = False
ob_cargodoorright.empty_display_type = 'ARROWS'
ob_cargodoorright.lineart.crease_threshold = 0.0
ob_cube.location = (0.0, 0.0, 0.0)
ob_cube.scale = (3.0, 7.0, 1.0)
ob_cube.lock_rotations_4d = False
ob_cube.empty_display_type = 'ARROWS'
ob_cube.lineart.crease_threshold = 0.0
ob_lamp.location = (4.076, 1.005, 5.904)
ob_lamp.rotation_euler = (0.6503, 0.05522, 1.866)
ob_lamp.lock_rotations_4d = False
ob_lamp.empty_display_type = 'ARROWS'
ob_lamp.color = (0.0, 0.0, 0.0, 0.0)
ob_lamp.lineart.crease_threshold = 0.0
ob_camera.location = (7.481, -6.508, 5.344)
ob_camera.rotation_euler = (1.109, 0.01082, 0.8149)
ob_camera.lock_rotations_4d = False
ob_camera.empty_display_type = 'ARROWS'
ob_camera.color = (0.0, 0.0, 0.0, 0.0)
ob_camera.display_type = 'WIRE'
ob_camera.lineart.crease_threshold = 0.0
ob_cylinder_005.location = (3.8, 4.368, -1.6)
ob_cylinder_005.rotation_euler = (-0.0, 1.571, 0.0)
ob_cylinder_005.scale = (1.272, 1.272, 0.7748)
ob_cylinder_005.lineart.crease_threshold = 0.0
ob_cylinder_004.location = (3.8, 0.2348, -1.6)
ob_cylinder_004.rotation_euler = (-0.0, 1.571, 0.0)
ob_cylinder_004.scale = (1.272, 1.272, 0.7748)
ob_cylinder_004.lineart.crease_threshold = 0.0
ob_cylinder_003.location = (3.8, -5.5, -1.6)
ob_cylinder_003.rotation_euler = (-0.0, 1.571, 0.0)
ob_cylinder_003.scale = (1.272, 1.272, 0.7748)
ob_cylinder_003.lineart.crease_threshold = 0.0
ob_cylinder_002.location = (-3.8, -5.5, -1.6)
ob_cylinder_002.rotation_euler = (-0.0, 1.571, 0.0)
ob_cylinder_002.scale = (1.272, 1.272, 0.7748)
ob_cylinder_002.lineart.crease_threshold = 0.0
ob_cylinder_001.location = (-3.858, 0.2233, -1.598)
ob_cylinder_001.rotation_euler = (-0.0, 1.571, 0.0)
ob_cylinder_001.scale = (1.272, 1.272, 0.7748)
ob_cylinder_001.lineart.crease_threshold = 0.0
ob_cylinder.location = (-3.858, 4.356, -1.598)
ob_cylinder.rotation_euler = (-0.0, 1.571, 0.0)
ob_cylinder.scale = (1.272, 1.272, 0.7748)
ob_cylinder.lineart.crease_threshold = 0.0
ob_cube_001.location = (0.0, 2.231, 2.286)
ob_cube_001.scale = (2.233, 2.727, 0.5804)
ob_cube_001.lineart.crease_threshold = 0.0
ob_cylinder_006.location = (0.0, -2.677, 2.331)
ob_cylinder_006.rotation_euler = (1.571, 0.0, 0.0)
ob_cylinder_006.scale = (0.2957, 0.2957, 3.126)
ob_cylinder_006.lineart.crease_threshold = 0.0

# ---- collection membership
col_collection_1.objects.link(ob_cargodoorleft)
col_collection_1.objects.link(ob_cargodoorright)
col_collection_1.objects.link(ob_cube)
col_collection_1.objects.link(ob_lamp)
col_collection_1.objects.link(ob_camera)
col_collection_2.objects.link(ob_cylinder_005)
col_collection_2.objects.link(ob_cylinder_004)
col_collection_2.objects.link(ob_cylinder_003)
col_collection_2.objects.link(ob_cylinder_002)
col_collection_2.objects.link(ob_cylinder_001)
col_collection_2.objects.link(ob_cylinder)
col_collection_3.objects.link(ob_cube_001)
col_collection_4.objects.link(ob_cylinder_006)

# ---- scene / render settings (as saved in the file)
scene.camera = ob_camera
scene.frame_start = 1; scene.frame_end = 250; scene.frame_set(1)
scene.render.engine = 'BLENDER_EEVEE_NEXT'
scene.render.resolution_percentage = 50
scene.render.dither_intensity = 0.0
scene.cycles.use_denoising = False
scene.cycles.samples = 10
scene.cycles.sampling_pattern = 'TABULATED_SOBOL'
scene.cycles.light_sampling_threshold = 0.0
scene.cycles.use_adaptive_sampling = False
scene.cycles.use_light_tree = False
scene.cycles.blur_glossy = 0.0
scene.cycles.volume_bounces = 1
scene.cycles.pixel_filter_type = 'GAUSSIAN'
scene.cycles.sample_clamp_indirect = 0.0
scene.view_settings.view_transform = 'Standard'
bpy.context.view_layer.update()
